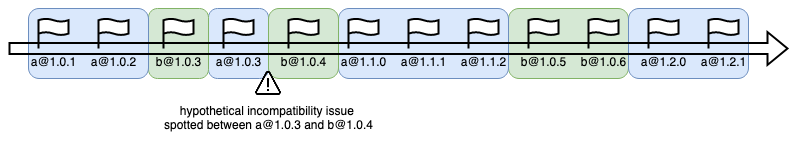

The diagram above was exported from draw.io. Its source (the exported page's mxGraphModel, read from the mxfile embedded in the PNG):
<mxGraphModel dx="1222" dy="1141" grid="1" gridSize="10" guides="1" tooltips="1" connect="1" arrows="1" fold="1" page="1" pageScale="1" pageWidth="827" pageHeight="1169" math="0" shadow="0">
  <root>
    <mxCell id="0" />
    <mxCell id="1" parent="0" />
    <mxCell id="tsjyC2rMqedcWRJJDw6--27" value="" style="rounded=1;whiteSpace=wrap;html=1;fillColor=#dae8fc;strokeColor=#6c8ebf;" vertex="1" parent="1">
      <mxGeometry x="220" y="120" width="60" height="70" as="geometry" />
    </mxCell>
    <mxCell id="tsjyC2rMqedcWRJJDw6--23" value="" style="rounded=1;whiteSpace=wrap;html=1;fillColor=#d5e8d4;strokeColor=#82b366;" vertex="1" parent="1">
      <mxGeometry x="520" y="120" width="120" height="70" as="geometry" />
    </mxCell>
    <mxCell id="tsjyC2rMqedcWRJJDw6--25" value="" style="rounded=1;whiteSpace=wrap;html=1;fillColor=#dae8fc;strokeColor=#6c8ebf;" vertex="1" parent="1">
      <mxGeometry x="640" y="120" width="120" height="70" as="geometry" />
    </mxCell>
    <mxCell id="tsjyC2rMqedcWRJJDw6--22" value="" style="rounded=1;whiteSpace=wrap;html=1;fillColor=#dae8fc;strokeColor=#6c8ebf;" vertex="1" parent="1">
      <mxGeometry x="350" y="120" width="170" height="70" as="geometry" />
    </mxCell>
    <mxCell id="tsjyC2rMqedcWRJJDw6--21" value="" style="rounded=1;whiteSpace=wrap;html=1;fillColor=#d5e8d4;strokeColor=#82b366;" vertex="1" parent="1">
      <mxGeometry x="280" y="120" width="70" height="70" as="geometry" />
    </mxCell>
    <mxCell id="tsjyC2rMqedcWRJJDw6--20" value="" style="rounded=1;whiteSpace=wrap;html=1;fillColor=#d5e8d4;strokeColor=#82b366;" vertex="1" parent="1">
      <mxGeometry x="160" y="120" width="60" height="70" as="geometry" />
    </mxCell>
    <mxCell id="tsjyC2rMqedcWRJJDw6--19" value="" style="rounded=1;whiteSpace=wrap;html=1;fillColor=#dae8fc;strokeColor=#6c8ebf;" vertex="1" parent="1">
      <mxGeometry x="40" y="120" width="120" height="70" as="geometry" />
    </mxCell>
    <mxCell id="tsjyC2rMqedcWRJJDw6--2" value="a@1.0.1" style="html=1;verticalLabelPosition=bottom;align=center;labelBackgroundColor=none;verticalAlign=top;strokeWidth=2;strokeColor=#000000;shadow=0;dashed=0;shape=mxgraph.ios7.icons.flag;" vertex="1" parent="1">
      <mxGeometry x="50" y="130" width="30" height="30" as="geometry" />
    </mxCell>
    <mxCell id="tsjyC2rMqedcWRJJDw6--5" value="a@1.0.2" style="html=1;verticalLabelPosition=bottom;align=center;labelBackgroundColor=none;verticalAlign=top;strokeWidth=2;strokeColor=#000000;shadow=0;dashed=0;shape=mxgraph.ios7.icons.flag;" vertex="1" parent="1">
      <mxGeometry x="110" y="130" width="30" height="30" as="geometry" />
    </mxCell>
    <mxCell id="tsjyC2rMqedcWRJJDw6--6" value="b@1.0.3" style="html=1;verticalLabelPosition=bottom;align=center;labelBackgroundColor=none;verticalAlign=top;strokeWidth=2;strokeColor=#000000;shadow=0;dashed=0;shape=mxgraph.ios7.icons.flag;" vertex="1" parent="1">
      <mxGeometry x="175" y="130" width="30" height="30" as="geometry" />
    </mxCell>
    <mxCell id="tsjyC2rMqedcWRJJDw6--10" value="a@1.0.3" style="html=1;verticalLabelPosition=bottom;align=center;labelBackgroundColor=none;verticalAlign=top;strokeWidth=2;strokeColor=#000000;shadow=0;dashed=0;shape=mxgraph.ios7.icons.flag;" vertex="1" parent="1">
      <mxGeometry x="235" y="130" width="30" height="30" as="geometry" />
    </mxCell>
    <mxCell id="tsjyC2rMqedcWRJJDw6--11" value="b@1.0.4" style="html=1;verticalLabelPosition=bottom;align=center;labelBackgroundColor=none;verticalAlign=top;strokeWidth=2;strokeColor=#000000;shadow=0;dashed=0;shape=mxgraph.ios7.icons.flag;" vertex="1" parent="1">
      <mxGeometry x="300" y="130" width="30" height="30" as="geometry" />
    </mxCell>
    <mxCell id="tsjyC2rMqedcWRJJDw6--12" value="a@1.1.0" style="html=1;verticalLabelPosition=bottom;align=center;labelBackgroundColor=none;verticalAlign=top;strokeWidth=2;strokeColor=#000000;shadow=0;dashed=0;shape=mxgraph.ios7.icons.flag;" vertex="1" parent="1">
      <mxGeometry x="360" y="130" width="30" height="30" as="geometry" />
    </mxCell>
    <mxCell id="tsjyC2rMqedcWRJJDw6--13" value="b@1.0.5" style="html=1;verticalLabelPosition=bottom;align=center;labelBackgroundColor=none;verticalAlign=top;strokeWidth=2;strokeColor=#000000;shadow=0;dashed=0;shape=mxgraph.ios7.icons.flag;" vertex="1" parent="1">
      <mxGeometry x="540" y="130" width="30" height="30" as="geometry" />
    </mxCell>
    <mxCell id="tsjyC2rMqedcWRJJDw6--14" value="a@1.1.1" style="html=1;verticalLabelPosition=bottom;align=center;labelBackgroundColor=none;verticalAlign=top;strokeWidth=2;strokeColor=#000000;shadow=0;dashed=0;shape=mxgraph.ios7.icons.flag;" vertex="1" parent="1">
      <mxGeometry x="420" y="130" width="30" height="30" as="geometry" />
    </mxCell>
    <mxCell id="tsjyC2rMqedcWRJJDw6--15" value="a@1.1.2" style="html=1;verticalLabelPosition=bottom;align=center;labelBackgroundColor=none;verticalAlign=top;strokeWidth=2;strokeColor=#000000;shadow=0;dashed=0;shape=mxgraph.ios7.icons.flag;" vertex="1" parent="1">
      <mxGeometry x="480" y="130" width="30" height="30" as="geometry" />
    </mxCell>
    <mxCell id="tsjyC2rMqedcWRJJDw6--16" value="b@1.0.6" style="html=1;verticalLabelPosition=bottom;align=center;labelBackgroundColor=none;verticalAlign=top;strokeWidth=2;strokeColor=#000000;shadow=0;dashed=0;shape=mxgraph.ios7.icons.flag;" vertex="1" parent="1">
      <mxGeometry x="600" y="130" width="30" height="30" as="geometry" />
    </mxCell>
    <mxCell id="tsjyC2rMqedcWRJJDw6--17" value="a@1.2.0" style="html=1;verticalLabelPosition=bottom;align=center;labelBackgroundColor=none;verticalAlign=top;strokeWidth=2;strokeColor=#000000;shadow=0;dashed=0;shape=mxgraph.ios7.icons.flag;" vertex="1" parent="1">
      <mxGeometry x="660" y="130" width="30" height="30" as="geometry" />
    </mxCell>
    <mxCell id="tsjyC2rMqedcWRJJDw6--18" value="a@1.2.1" style="html=1;verticalLabelPosition=bottom;align=center;labelBackgroundColor=none;verticalAlign=top;strokeWidth=2;strokeColor=#000000;shadow=0;dashed=0;shape=mxgraph.ios7.icons.flag;fillColor=default;" vertex="1" parent="1">
      <mxGeometry x="720" y="130" width="30" height="30" as="geometry" />
    </mxCell>
    <mxCell id="tsjyC2rMqedcWRJJDw6--26" value="" style="shape=flexArrow;endArrow=classic;html=1;rounded=0;strokeWidth=2;" edge="1" parent="1" source="tsjyC2rMqedcWRJJDw6--23" target="tsjyC2rMqedcWRJJDw6--25">
      <mxGeometry width="50" height="50" relative="1" as="geometry">
        <mxPoint x="640" y="156" as="sourcePoint" />
        <mxPoint x="800" y="160" as="targetPoint" />
      </mxGeometry>
    </mxCell>
    <mxCell id="tsjyC2rMqedcWRJJDw6--1" value="" style="shape=flexArrow;endArrow=classic;html=1;rounded=0;strokeWidth=2;fillColor=none;" edge="1" parent="1">
      <mxGeometry width="50" height="50" relative="1" as="geometry">
        <mxPoint x="20" y="160" as="sourcePoint" />
        <mxPoint x="800" y="160" as="targetPoint" />
      </mxGeometry>
    </mxCell>
    <mxCell id="tsjyC2rMqedcWRJJDw6--30" value="" style="shape=image;html=1;verticalAlign=top;verticalLabelPosition=bottom;labelBackgroundColor=#ffffff;imageAspect=0;aspect=fixed;image=https://cdn1.iconfinder.com/data/icons/ionicons-outline-vol-2/512/warning-outline-128.png;imageBackground=none;" vertex="1" parent="1">
      <mxGeometry x="265" y="180" width="30" height="30" as="geometry" />
    </mxCell>
    <mxCell id="tsjyC2rMqedcWRJJDw6--31" value="&lt;div&gt;hypothetical incompatibility issue&amp;nbsp;&lt;/div&gt;&lt;div&gt;spotted between a@1.0.3 and b@1.0.4&lt;/div&gt;" style="text;html=1;align=center;verticalAlign=middle;resizable=0;points=[];autosize=1;strokeColor=none;fillColor=none;labelBackgroundColor=default;" vertex="1" parent="1">
      <mxGeometry x="165" y="210" width="230" height="40" as="geometry" />
    </mxCell>
  </root>
</mxGraphModel>